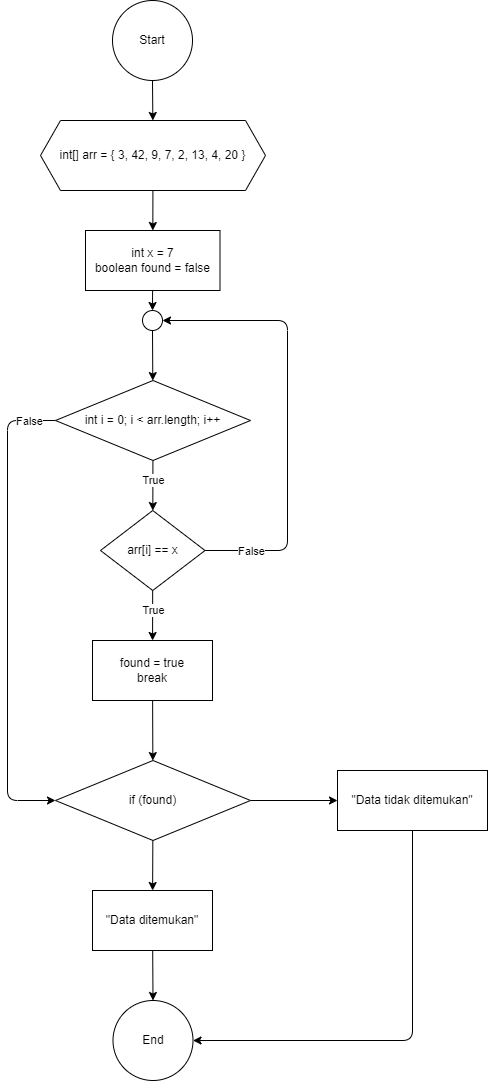

The diagram above was exported from draw.io. Its source (the exported page's mxGraphModel, read from the mxfile embedded in the PNG):
<mxGraphModel dx="1072" dy="563" grid="1" gridSize="10" guides="1" tooltips="1" connect="1" arrows="1" fold="1" page="1" pageScale="1" pageWidth="850" pageHeight="1100" math="0" shadow="0">
  <root>
    <mxCell id="0" />
    <mxCell id="1" parent="0" />
    <mxCell id="4" value="" style="edgeStyle=none;html=1;" parent="1" source="2" target="3" edge="1">
      <mxGeometry relative="1" as="geometry" />
    </mxCell>
    <mxCell id="2" value="Start" style="ellipse;whiteSpace=wrap;html=1;aspect=fixed;" parent="1" vertex="1">
      <mxGeometry x="290" y="10" width="80" height="80" as="geometry" />
    </mxCell>
    <mxCell id="6" value="" style="edgeStyle=none;html=1;" parent="1" source="3" target="5" edge="1">
      <mxGeometry relative="1" as="geometry" />
    </mxCell>
    <mxCell id="3" value="int[] arr = { 3, 42, 9, 7, 2, 13, 4, 20 }" style="shape=hexagon;perimeter=hexagonPerimeter2;whiteSpace=wrap;html=1;fixedSize=1;" parent="1" vertex="1">
      <mxGeometry x="218" y="130" width="225" height="70" as="geometry" />
    </mxCell>
    <mxCell id="8" value="" style="edgeStyle=none;html=1;" edge="1" parent="1" source="5" target="7">
      <mxGeometry relative="1" as="geometry" />
    </mxCell>
    <mxCell id="5" value="int x = 7&lt;br&gt;boolean found = false" style="whiteSpace=wrap;html=1;" parent="1" vertex="1">
      <mxGeometry x="263" y="240" width="134.5" height="60" as="geometry" />
    </mxCell>
    <mxCell id="10" value="" style="edgeStyle=none;html=1;" edge="1" parent="1" source="7" target="9">
      <mxGeometry relative="1" as="geometry" />
    </mxCell>
    <mxCell id="7" value="" style="ellipse;whiteSpace=wrap;html=1;" vertex="1" parent="1">
      <mxGeometry x="320" y="320" width="20" height="20" as="geometry" />
    </mxCell>
    <mxCell id="13" value="" style="edgeStyle=none;html=1;" edge="1" parent="1" source="9" target="12">
      <mxGeometry relative="1" as="geometry" />
    </mxCell>
    <mxCell id="21" value="True" style="edgeLabel;html=1;align=center;verticalAlign=middle;resizable=0;points=[];" vertex="1" connectable="0" parent="13">
      <mxGeometry x="-0.3104" y="-1" relative="1" as="geometry">
        <mxPoint x="1" y="3" as="offset" />
      </mxGeometry>
    </mxCell>
    <mxCell id="23" value="" style="edgeStyle=none;html=1;" edge="1" parent="1" source="9" target="22">
      <mxGeometry relative="1" as="geometry">
        <Array as="points">
          <mxPoint x="185" y="430" />
          <mxPoint x="185" y="810" />
        </Array>
      </mxGeometry>
    </mxCell>
    <mxCell id="25" value="False" style="edgeLabel;html=1;align=center;verticalAlign=middle;resizable=0;points=[];" vertex="1" connectable="0" parent="23">
      <mxGeometry x="-0.9228" y="-1" relative="1" as="geometry">
        <mxPoint x="-9" y="1" as="offset" />
      </mxGeometry>
    </mxCell>
    <mxCell id="9" value="int i = 0; i &amp;lt; arr.length; i++" style="rhombus;whiteSpace=wrap;html=1;" vertex="1" parent="1">
      <mxGeometry x="233" y="390" width="195" height="80" as="geometry" />
    </mxCell>
    <mxCell id="15" value="" style="edgeStyle=none;html=1;" edge="1" parent="1" source="12" target="14">
      <mxGeometry relative="1" as="geometry" />
    </mxCell>
    <mxCell id="20" value="True" style="edgeLabel;html=1;align=center;verticalAlign=middle;resizable=0;points=[];" vertex="1" connectable="0" parent="15">
      <mxGeometry x="-0.5069" relative="1" as="geometry">
        <mxPoint y="8" as="offset" />
      </mxGeometry>
    </mxCell>
    <mxCell id="18" style="edgeStyle=none;html=1;entryX=1;entryY=0.5;entryDx=0;entryDy=0;" edge="1" parent="1" source="12" target="7">
      <mxGeometry relative="1" as="geometry">
        <Array as="points">
          <mxPoint x="465" y="560" />
          <mxPoint x="465" y="330" />
        </Array>
      </mxGeometry>
    </mxCell>
    <mxCell id="19" value="False" style="edgeLabel;html=1;align=center;verticalAlign=middle;resizable=0;points=[];" vertex="1" connectable="0" parent="18">
      <mxGeometry x="-0.8706" y="2" relative="1" as="geometry">
        <mxPoint x="18" y="2" as="offset" />
      </mxGeometry>
    </mxCell>
    <mxCell id="12" value="arr[i] == x" style="rhombus;whiteSpace=wrap;html=1;" vertex="1" parent="1">
      <mxGeometry x="278" y="520" width="104.5" height="80" as="geometry" />
    </mxCell>
    <mxCell id="24" value="" style="edgeStyle=none;html=1;" edge="1" parent="1" source="14" target="22">
      <mxGeometry relative="1" as="geometry" />
    </mxCell>
    <mxCell id="14" value="found = true&lt;br&gt;break" style="whiteSpace=wrap;html=1;" vertex="1" parent="1">
      <mxGeometry x="270" y="650" width="120" height="60" as="geometry" />
    </mxCell>
    <mxCell id="27" value="" style="edgeStyle=none;html=1;" edge="1" parent="1" source="22" target="26">
      <mxGeometry relative="1" as="geometry" />
    </mxCell>
    <mxCell id="29" value="" style="edgeStyle=none;html=1;" edge="1" parent="1" source="22" target="28">
      <mxGeometry relative="1" as="geometry" />
    </mxCell>
    <mxCell id="22" value="if (found)" style="rhombus;whiteSpace=wrap;html=1;" vertex="1" parent="1">
      <mxGeometry x="233" y="770" width="195" height="80" as="geometry" />
    </mxCell>
    <mxCell id="31" value="" style="edgeStyle=none;html=1;" edge="1" parent="1" source="26" target="30">
      <mxGeometry relative="1" as="geometry" />
    </mxCell>
    <mxCell id="26" value="&quot;Data ditemukan&quot;" style="whiteSpace=wrap;html=1;" vertex="1" parent="1">
      <mxGeometry x="270" y="900" width="120" height="60" as="geometry" />
    </mxCell>
    <mxCell id="32" style="edgeStyle=none;html=1;entryX=1;entryY=0.5;entryDx=0;entryDy=0;" edge="1" parent="1" source="28" target="30">
      <mxGeometry relative="1" as="geometry">
        <Array as="points">
          <mxPoint x="590" y="1050" />
        </Array>
      </mxGeometry>
    </mxCell>
    <mxCell id="28" value="&quot;Data tidak ditemukan&quot;" style="whiteSpace=wrap;html=1;" vertex="1" parent="1">
      <mxGeometry x="515" y="780" width="150" height="60" as="geometry" />
    </mxCell>
    <mxCell id="30" value="End" style="ellipse;whiteSpace=wrap;html=1;" vertex="1" parent="1">
      <mxGeometry x="290.5" y="1010" width="80" height="80" as="geometry" />
    </mxCell>
  </root>
</mxGraphModel>